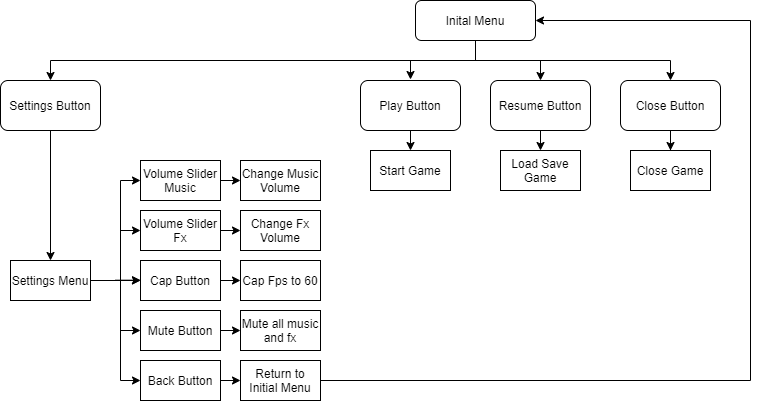

The diagram above was exported from draw.io. Its source (the exported page's mxGraphModel, read from the mxfile embedded in the PNG):
<mxGraphModel dx="1422" dy="764" grid="1" gridSize="10" guides="1" tooltips="1" connect="1" arrows="1" fold="1" page="1" pageScale="1" pageWidth="827" pageHeight="1169" math="0" shadow="0">
  <root>
    <mxCell id="WIyWlLk6GJQsqaUBKTNV-0" />
    <mxCell id="WIyWlLk6GJQsqaUBKTNV-1" parent="WIyWlLk6GJQsqaUBKTNV-0" />
    <mxCell id="vrjKf-PiUK7_s8WWuAHG-5" style="edgeStyle=orthogonalEdgeStyle;rounded=0;orthogonalLoop=1;jettySize=auto;html=1;exitX=0.5;exitY=1;exitDx=0;exitDy=0;entryX=0.5;entryY=0;entryDx=0;entryDy=0;" parent="WIyWlLk6GJQsqaUBKTNV-1" source="WIyWlLk6GJQsqaUBKTNV-3" target="vrjKf-PiUK7_s8WWuAHG-2" edge="1">
      <mxGeometry relative="1" as="geometry" />
    </mxCell>
    <mxCell id="vrjKf-PiUK7_s8WWuAHG-6" style="edgeStyle=orthogonalEdgeStyle;rounded=0;orthogonalLoop=1;jettySize=auto;html=1;exitX=0.5;exitY=1;exitDx=0;exitDy=0;entryX=0.5;entryY=0;entryDx=0;entryDy=0;" parent="WIyWlLk6GJQsqaUBKTNV-1" source="WIyWlLk6GJQsqaUBKTNV-3" target="vrjKf-PiUK7_s8WWuAHG-3" edge="1">
      <mxGeometry relative="1" as="geometry" />
    </mxCell>
    <mxCell id="vrjKf-PiUK7_s8WWuAHG-7" style="edgeStyle=orthogonalEdgeStyle;rounded=0;orthogonalLoop=1;jettySize=auto;html=1;exitX=0.5;exitY=1;exitDx=0;exitDy=0;entryX=0.5;entryY=0;entryDx=0;entryDy=0;" parent="WIyWlLk6GJQsqaUBKTNV-1" source="WIyWlLk6GJQsqaUBKTNV-3" target="vrjKf-PiUK7_s8WWuAHG-0" edge="1">
      <mxGeometry relative="1" as="geometry" />
    </mxCell>
    <mxCell id="vrjKf-PiUK7_s8WWuAHG-8" style="edgeStyle=orthogonalEdgeStyle;rounded=0;orthogonalLoop=1;jettySize=auto;html=1;exitX=0.5;exitY=1;exitDx=0;exitDy=0;" parent="WIyWlLk6GJQsqaUBKTNV-1" source="WIyWlLk6GJQsqaUBKTNV-3" edge="1">
      <mxGeometry relative="1" as="geometry">
        <mxPoint x="450" y="189" as="targetPoint" />
      </mxGeometry>
    </mxCell>
    <mxCell id="WIyWlLk6GJQsqaUBKTNV-3" value="Inital Menu" style="rounded=1;whiteSpace=wrap;html=1;fontSize=12;glass=0;strokeWidth=1;shadow=0;" parent="WIyWlLk6GJQsqaUBKTNV-1" vertex="1">
      <mxGeometry x="455" y="110" width="120" height="40" as="geometry" />
    </mxCell>
    <mxCell id="vrjKf-PiUK7_s8WWuAHG-154" style="edgeStyle=orthogonalEdgeStyle;rounded=0;orthogonalLoop=1;jettySize=auto;html=1;exitX=0.5;exitY=1;exitDx=0;exitDy=0;entryX=0.5;entryY=0;entryDx=0;entryDy=0;" parent="WIyWlLk6GJQsqaUBKTNV-1" source="vrjKf-PiUK7_s8WWuAHG-0" target="vrjKf-PiUK7_s8WWuAHG-137" edge="1">
      <mxGeometry relative="1" as="geometry" />
    </mxCell>
    <mxCell id="vrjKf-PiUK7_s8WWuAHG-0" value="Settings Button" style="rounded=1;whiteSpace=wrap;html=1;" parent="WIyWlLk6GJQsqaUBKTNV-1" vertex="1">
      <mxGeometry x="40" y="190" width="100" height="50" as="geometry" />
    </mxCell>
    <mxCell id="vrjKf-PiUK7_s8WWuAHG-24" style="edgeStyle=orthogonalEdgeStyle;rounded=0;orthogonalLoop=1;jettySize=auto;html=1;exitX=0.5;exitY=1;exitDx=0;exitDy=0;entryX=0.5;entryY=0;entryDx=0;entryDy=0;" parent="WIyWlLk6GJQsqaUBKTNV-1" source="vrjKf-PiUK7_s8WWuAHG-1" target="vrjKf-PiUK7_s8WWuAHG-22" edge="1">
      <mxGeometry relative="1" as="geometry" />
    </mxCell>
    <mxCell id="vrjKf-PiUK7_s8WWuAHG-1" value="Play&amp;nbsp;Button" style="rounded=1;whiteSpace=wrap;html=1;" parent="WIyWlLk6GJQsqaUBKTNV-1" vertex="1">
      <mxGeometry x="400" y="190" width="100" height="50" as="geometry" />
    </mxCell>
    <mxCell id="vrjKf-PiUK7_s8WWuAHG-26" style="edgeStyle=orthogonalEdgeStyle;rounded=0;orthogonalLoop=1;jettySize=auto;html=1;exitX=0.5;exitY=1;exitDx=0;exitDy=0;entryX=0.5;entryY=0;entryDx=0;entryDy=0;" parent="WIyWlLk6GJQsqaUBKTNV-1" source="vrjKf-PiUK7_s8WWuAHG-2" target="vrjKf-PiUK7_s8WWuAHG-25" edge="1">
      <mxGeometry relative="1" as="geometry" />
    </mxCell>
    <mxCell id="vrjKf-PiUK7_s8WWuAHG-2" value="Resume&amp;nbsp;Button" style="rounded=1;whiteSpace=wrap;html=1;" parent="WIyWlLk6GJQsqaUBKTNV-1" vertex="1">
      <mxGeometry x="530" y="190" width="100" height="50" as="geometry" />
    </mxCell>
    <mxCell id="vrjKf-PiUK7_s8WWuAHG-27" style="edgeStyle=orthogonalEdgeStyle;rounded=0;orthogonalLoop=1;jettySize=auto;html=1;exitX=0.5;exitY=1;exitDx=0;exitDy=0;" parent="WIyWlLk6GJQsqaUBKTNV-1" source="vrjKf-PiUK7_s8WWuAHG-3" target="vrjKf-PiUK7_s8WWuAHG-15" edge="1">
      <mxGeometry relative="1" as="geometry" />
    </mxCell>
    <mxCell id="vrjKf-PiUK7_s8WWuAHG-3" value="Close&amp;nbsp;Button" style="rounded=1;whiteSpace=wrap;html=1;" parent="WIyWlLk6GJQsqaUBKTNV-1" vertex="1">
      <mxGeometry x="660" y="190" width="100" height="50" as="geometry" />
    </mxCell>
    <mxCell id="vrjKf-PiUK7_s8WWuAHG-15" value="Close Game" style="rounded=0;whiteSpace=wrap;html=1;" parent="WIyWlLk6GJQsqaUBKTNV-1" vertex="1">
      <mxGeometry x="670" y="260" width="80" height="40" as="geometry" />
    </mxCell>
    <mxCell id="vrjKf-PiUK7_s8WWuAHG-22" value="Start Game" style="rounded=0;whiteSpace=wrap;html=1;" parent="WIyWlLk6GJQsqaUBKTNV-1" vertex="1">
      <mxGeometry x="410" y="260" width="80" height="40" as="geometry" />
    </mxCell>
    <mxCell id="vrjKf-PiUK7_s8WWuAHG-25" value="Load Save Game" style="rounded=0;whiteSpace=wrap;html=1;" parent="WIyWlLk6GJQsqaUBKTNV-1" vertex="1">
      <mxGeometry x="540" y="260" width="80" height="40" as="geometry" />
    </mxCell>
    <mxCell id="vrjKf-PiUK7_s8WWuAHG-153" style="edgeStyle=orthogonalEdgeStyle;rounded=0;orthogonalLoop=1;jettySize=auto;html=1;exitX=1;exitY=0.5;exitDx=0;exitDy=0;entryX=0;entryY=0.5;entryDx=0;entryDy=0;" parent="WIyWlLk6GJQsqaUBKTNV-1" source="vrjKf-PiUK7_s8WWuAHG-132" target="vrjKf-PiUK7_s8WWuAHG-144" edge="1">
      <mxGeometry relative="1" as="geometry" />
    </mxCell>
    <mxCell id="vrjKf-PiUK7_s8WWuAHG-132" value="Volume Slider&lt;br&gt;Music" style="rounded=0;whiteSpace=wrap;html=1;" parent="WIyWlLk6GJQsqaUBKTNV-1" vertex="1">
      <mxGeometry x="180" y="270" width="80" height="40" as="geometry" />
    </mxCell>
    <mxCell id="vrjKf-PiUK7_s8WWuAHG-152" style="edgeStyle=orthogonalEdgeStyle;rounded=0;orthogonalLoop=1;jettySize=auto;html=1;exitX=1;exitY=0.5;exitDx=0;exitDy=0;entryX=0;entryY=0.5;entryDx=0;entryDy=0;" parent="WIyWlLk6GJQsqaUBKTNV-1" source="vrjKf-PiUK7_s8WWuAHG-133" target="vrjKf-PiUK7_s8WWuAHG-145" edge="1">
      <mxGeometry relative="1" as="geometry" />
    </mxCell>
    <mxCell id="vrjKf-PiUK7_s8WWuAHG-133" value="Volume Slider&lt;br&gt;Fx" style="rounded=0;whiteSpace=wrap;html=1;" parent="WIyWlLk6GJQsqaUBKTNV-1" vertex="1">
      <mxGeometry x="180" y="320" width="80" height="40" as="geometry" />
    </mxCell>
    <mxCell id="vrjKf-PiUK7_s8WWuAHG-151" style="edgeStyle=orthogonalEdgeStyle;rounded=0;orthogonalLoop=1;jettySize=auto;html=1;exitX=1;exitY=0.5;exitDx=0;exitDy=0;entryX=0;entryY=0.5;entryDx=0;entryDy=0;" parent="WIyWlLk6GJQsqaUBKTNV-1" source="vrjKf-PiUK7_s8WWuAHG-134" target="vrjKf-PiUK7_s8WWuAHG-146" edge="1">
      <mxGeometry relative="1" as="geometry" />
    </mxCell>
    <mxCell id="vrjKf-PiUK7_s8WWuAHG-134" value="Cap Button" style="rounded=0;whiteSpace=wrap;html=1;" parent="WIyWlLk6GJQsqaUBKTNV-1" vertex="1">
      <mxGeometry x="180" y="370" width="80" height="40" as="geometry" />
    </mxCell>
    <mxCell id="vrjKf-PiUK7_s8WWuAHG-150" style="edgeStyle=orthogonalEdgeStyle;rounded=0;orthogonalLoop=1;jettySize=auto;html=1;exitX=1;exitY=0.5;exitDx=0;exitDy=0;entryX=0;entryY=0.5;entryDx=0;entryDy=0;" parent="WIyWlLk6GJQsqaUBKTNV-1" source="vrjKf-PiUK7_s8WWuAHG-135" target="vrjKf-PiUK7_s8WWuAHG-147" edge="1">
      <mxGeometry relative="1" as="geometry" />
    </mxCell>
    <mxCell id="vrjKf-PiUK7_s8WWuAHG-135" value="Mute Button" style="rounded=0;whiteSpace=wrap;html=1;" parent="WIyWlLk6GJQsqaUBKTNV-1" vertex="1">
      <mxGeometry x="180" y="420" width="80" height="40" as="geometry" />
    </mxCell>
    <mxCell id="vrjKf-PiUK7_s8WWuAHG-149" style="edgeStyle=orthogonalEdgeStyle;rounded=0;orthogonalLoop=1;jettySize=auto;html=1;exitX=1;exitY=0.5;exitDx=0;exitDy=0;entryX=0;entryY=0.5;entryDx=0;entryDy=0;" parent="WIyWlLk6GJQsqaUBKTNV-1" source="vrjKf-PiUK7_s8WWuAHG-136" target="vrjKf-PiUK7_s8WWuAHG-148" edge="1">
      <mxGeometry relative="1" as="geometry" />
    </mxCell>
    <mxCell id="vrjKf-PiUK7_s8WWuAHG-136" value="Back Button" style="rounded=0;whiteSpace=wrap;html=1;" parent="WIyWlLk6GJQsqaUBKTNV-1" vertex="1">
      <mxGeometry x="180" y="470" width="80" height="40" as="geometry" />
    </mxCell>
    <mxCell id="vrjKf-PiUK7_s8WWuAHG-138" style="edgeStyle=orthogonalEdgeStyle;rounded=0;orthogonalLoop=1;jettySize=auto;html=1;exitX=1;exitY=0.5;exitDx=0;exitDy=0;entryX=0;entryY=0.5;entryDx=0;entryDy=0;" parent="WIyWlLk6GJQsqaUBKTNV-1" target="vrjKf-PiUK7_s8WWuAHG-132" edge="1">
      <mxGeometry relative="1" as="geometry">
        <mxPoint x="140" y="390" as="sourcePoint" />
      </mxGeometry>
    </mxCell>
    <mxCell id="vrjKf-PiUK7_s8WWuAHG-139" style="edgeStyle=orthogonalEdgeStyle;rounded=0;orthogonalLoop=1;jettySize=auto;html=1;exitX=1;exitY=0.5;exitDx=0;exitDy=0;entryX=0;entryY=0.5;entryDx=0;entryDy=0;" parent="WIyWlLk6GJQsqaUBKTNV-1" target="vrjKf-PiUK7_s8WWuAHG-133" edge="1">
      <mxGeometry relative="1" as="geometry">
        <mxPoint x="140" y="390" as="sourcePoint" />
      </mxGeometry>
    </mxCell>
    <mxCell id="vrjKf-PiUK7_s8WWuAHG-140" style="edgeStyle=orthogonalEdgeStyle;rounded=0;orthogonalLoop=1;jettySize=auto;html=1;exitX=1;exitY=0.5;exitDx=0;exitDy=0;entryX=0;entryY=0.5;entryDx=0;entryDy=0;" parent="WIyWlLk6GJQsqaUBKTNV-1" target="vrjKf-PiUK7_s8WWuAHG-134" edge="1">
      <mxGeometry relative="1" as="geometry">
        <mxPoint x="140" y="390" as="sourcePoint" />
      </mxGeometry>
    </mxCell>
    <mxCell id="vrjKf-PiUK7_s8WWuAHG-141" style="edgeStyle=orthogonalEdgeStyle;rounded=0;orthogonalLoop=1;jettySize=auto;html=1;exitX=1;exitY=0.5;exitDx=0;exitDy=0;entryX=0;entryY=0.5;entryDx=0;entryDy=0;" parent="WIyWlLk6GJQsqaUBKTNV-1" target="vrjKf-PiUK7_s8WWuAHG-135" edge="1">
      <mxGeometry relative="1" as="geometry">
        <mxPoint x="140" y="390" as="sourcePoint" />
      </mxGeometry>
    </mxCell>
    <mxCell id="vrjKf-PiUK7_s8WWuAHG-156" style="edgeStyle=orthogonalEdgeStyle;rounded=0;orthogonalLoop=1;jettySize=auto;html=1;exitX=1;exitY=0.5;exitDx=0;exitDy=0;" parent="WIyWlLk6GJQsqaUBKTNV-1" source="vrjKf-PiUK7_s8WWuAHG-137" edge="1">
      <mxGeometry relative="1" as="geometry">
        <mxPoint x="180" y="389.66666666666674" as="targetPoint" />
      </mxGeometry>
    </mxCell>
    <mxCell id="7IqqzgqbyU9tZ6bsHrr--0" style="edgeStyle=orthogonalEdgeStyle;rounded=0;orthogonalLoop=1;jettySize=auto;html=1;exitX=1;exitY=0.5;exitDx=0;exitDy=0;entryX=0;entryY=0.5;entryDx=0;entryDy=0;" edge="1" parent="WIyWlLk6GJQsqaUBKTNV-1" source="vrjKf-PiUK7_s8WWuAHG-137" target="vrjKf-PiUK7_s8WWuAHG-136">
      <mxGeometry relative="1" as="geometry">
        <Array as="points">
          <mxPoint x="160" y="390" />
          <mxPoint x="160" y="490" />
        </Array>
      </mxGeometry>
    </mxCell>
    <mxCell id="vrjKf-PiUK7_s8WWuAHG-137" value="Settings Menu" style="rounded=0;whiteSpace=wrap;html=1;" parent="WIyWlLk6GJQsqaUBKTNV-1" vertex="1">
      <mxGeometry x="50" y="370" width="80" height="40" as="geometry" />
    </mxCell>
    <mxCell id="vrjKf-PiUK7_s8WWuAHG-144" value="Change Music Volume" style="rounded=0;whiteSpace=wrap;html=1;" parent="WIyWlLk6GJQsqaUBKTNV-1" vertex="1">
      <mxGeometry x="280" y="270" width="80" height="40" as="geometry" />
    </mxCell>
    <mxCell id="vrjKf-PiUK7_s8WWuAHG-145" value="&lt;span style=&quot;white-space: normal&quot;&gt;Change Fx Volume&lt;/span&gt;" style="rounded=0;whiteSpace=wrap;html=1;" parent="WIyWlLk6GJQsqaUBKTNV-1" vertex="1">
      <mxGeometry x="280" y="320" width="80" height="40" as="geometry" />
    </mxCell>
    <mxCell id="vrjKf-PiUK7_s8WWuAHG-146" value="Cap Fps to 60" style="rounded=0;whiteSpace=wrap;html=1;" parent="WIyWlLk6GJQsqaUBKTNV-1" vertex="1">
      <mxGeometry x="280" y="370" width="80" height="40" as="geometry" />
    </mxCell>
    <mxCell id="vrjKf-PiUK7_s8WWuAHG-147" value="Mute all music and fx" style="rounded=0;whiteSpace=wrap;html=1;" parent="WIyWlLk6GJQsqaUBKTNV-1" vertex="1">
      <mxGeometry x="280" y="420" width="80" height="40" as="geometry" />
    </mxCell>
    <mxCell id="vrjKf-PiUK7_s8WWuAHG-155" style="edgeStyle=orthogonalEdgeStyle;rounded=0;orthogonalLoop=1;jettySize=auto;html=1;exitX=1;exitY=0.5;exitDx=0;exitDy=0;entryX=1;entryY=0.5;entryDx=0;entryDy=0;" parent="WIyWlLk6GJQsqaUBKTNV-1" source="vrjKf-PiUK7_s8WWuAHG-148" target="WIyWlLk6GJQsqaUBKTNV-3" edge="1">
      <mxGeometry relative="1" as="geometry">
        <Array as="points">
          <mxPoint x="790" y="490" />
          <mxPoint x="790" y="130" />
        </Array>
      </mxGeometry>
    </mxCell>
    <mxCell id="vrjKf-PiUK7_s8WWuAHG-148" value="Return to Initial Menu" style="rounded=0;whiteSpace=wrap;html=1;" parent="WIyWlLk6GJQsqaUBKTNV-1" vertex="1">
      <mxGeometry x="280" y="470" width="80" height="40" as="geometry" />
    </mxCell>
  </root>
</mxGraphModel>